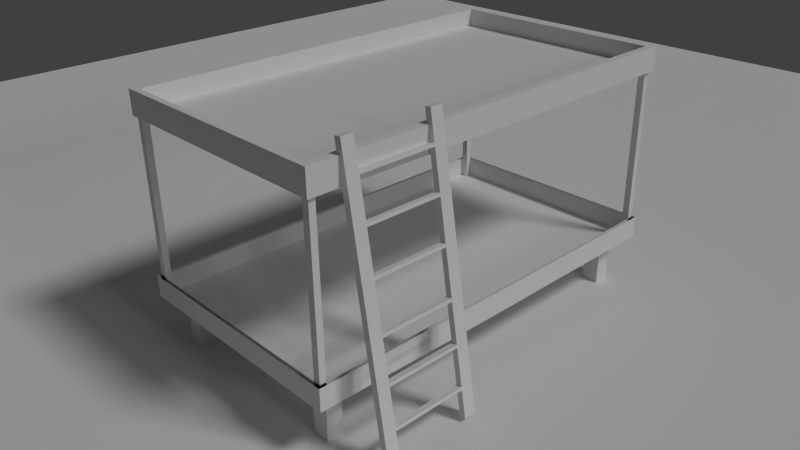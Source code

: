 # Source: bett.blend  (saved by Blender 2.76.0; exported with 4.5.12 LTS)
import bpy
from mathutils import Matrix  # noqa: F401  (used for matrix-valued properties, if any)

bpy.ops.wm.read_factory_settings(use_empty=True)
scene = bpy.context.scene
scene.name = 'Scene'

# ---- collections
col_collection_1 = bpy.data.collections.new('Collection 1'); scene.collection.children.link(col_collection_1)

# ---- materials (node trees are filled in below, after node groups)
mat_boden = bpy.data.materials.new('Boden')
mat_boden.alpha_threshold = 0.0
mat_boden.use_transparent_shadow = False
mat_boden.roughness = 0.5
mat_material = bpy.data.materials.new('Material')
mat_material.alpha_threshold = 0.0
mat_material.use_transparent_shadow = False
mat_material.roughness = 0.5
mat_wood_bed = bpy.data.materials.new('Wood_Bed')
mat_wood_bed.alpha_threshold = 0.0
mat_wood_bed.use_transparent_shadow = False
mat_wood_bed.roughness = 0.5
mat_wood_bed.specular_intensity = 0.0
mat_wood_bed.line_color = (0.0, 0.0, 0.0, 1.0)

# ---- material node trees

# ---- world
world_world = bpy.data.worlds.new('World'); scene.world = world_world
world_world.color = (0.05088, 0.05088, 0.05088)
world_world.use_sun_shadow = False
world_world.sun_shadow_jitter_overblur = 0.0
world_world.cycles.sampling_method = 'MANUAL'
world_world.cycles.sample_map_resolution = 256

# ---- cameras
cam_camera = bpy.data.cameras.new('Camera')
cam_camera.clip_end = 100.0
cam_camera.lens = 35.0
cam_camera.sensor_width = 32.0
cam_camera.sensor_height = 18.0
cam_camera.ortho_scale = 7.314
cam_camera.dof.focus_distance = 0.0
cam_camera.dof.aperture_fstop = 128.0

# ---- lights
light_hemi = bpy.data.lights.new('Hemi', 'SUN')
light_hemi.transmission_factor = 0.0
light_hemi.angle = 0.1993
light_hemi.energy = 0.3
light_hemi.shadow_buffer_clip_start = 0.5
light_hemi.shadow_soft_size = 0.1
light_hemi.shadow_cascade_max_distance = 1000.0
light_hemi.cycles.use_multiple_importance_sampling = False
light_lamp = bpy.data.lights.new('Lamp', 'SUN')
light_lamp.transmission_factor = 0.0
light_lamp.cutoff_distance = 30.0
light_lamp.angle = 0.1993
light_lamp.energy = 1.0
light_lamp.shadow_buffer_clip_start = 1.001
light_lamp.shadow_soft_size = 0.1
light_lamp.shadow_cascade_max_distance = 1000.0
light_lamp.cycles.use_multiple_importance_sampling = False

# ---- meshes
me_plane = bpy.data.meshes.new('Plane')
me_plane.from_pydata([(-1.0, -1.0, 0.0), (1.0, -1.0, 0.0), (-1.0, 1.0, 0.0), (1.0, 1.0, 0.0)], [], [(0, 1, 3, 2)])
me_plane.materials.append(mat_boden)
me_plane.use_remesh_preserve_volume = False
me_plane.use_remesh_preserve_attributes = False
me_plane.use_mirror_vertex_groups = False
me_plane.update()
me_cube_001 = bpy.data.meshes.new('Cube.001')
me_cube_001.from_pydata([(0.6157, -0.05221, -2.203), (0.6157, 0.04538, -2.203), (0.8157, -0.06065, -2.203), (0.8157, 0.04538, -2.203), (0.6157, -0.05223, -1.05), (0.6157, 0.04536, -1.05), (0.6157, -0.00462, -2.203), (0.6157, -0.004641, -0.9996), (0.6157, 0.04533, -1.7), (0.6157, -0.05226, -1.7), (0.6157, 0.04533, -1.75), (0.6157, -0.05226, -1.75), (0.6157, -0.05223, -1.1), (0.6157, 0.04535, -1.1), (0.6157, -0.05218, -0.4115), (0.6157, 0.04541, -0.4115), (0.6157, -0.05218, -0.3615), (0.6157, 0.04541, -0.3615), (-0.6157, -0.05221, -2.203), (-0.6157, 0.04538, -2.203), (-0.8157, -0.06065, -2.203), (-0.8157, 0.04538, -2.203), (-0.6157, -0.05223, -1.05), (-0.6157, 0.04536, -1.05), (-0.6157, -0.00462, -2.203), (-0.6157, -0.004641, -0.9996), (-0.6157, 0.04533, -1.7), (-0.6157, -0.05226, -1.7), (-0.6157, 0.04533, -1.75), (-0.6157, -0.05226, -1.75), (0.0, -0.05226, -1.7), (0.0, 0.04533, -1.7), (0.0, 0.04533, -1.75), (0.0, -0.05226, -1.75), (-0.6157, -0.05223, -1.1), (-0.6157, 0.04535, -1.1), (0.0, -0.05223, -1.05), (0.0, 0.04536, -1.05), (0.0, -0.05223, -1.1), (0.0, 0.04535, -1.1), (-0.6157, -0.05218, -0.4115), (-0.6157, 0.04541, -0.4115), (0.0, -0.05218, -0.4115), (0.0, 0.04541, -0.4115), (-0.6157, -0.05218, -0.3615), (-0.6157, 0.04541, -0.3615), (0.0, -0.05218, -0.3615), (0.0, 0.04541, -0.3615), (0.6157, -0.05221, 2.203), (0.6157, -0.05219, 0.0), (0.6157, 0.04538, 2.203), (0.6157, 0.0454, 0.0), (0.8157, -0.06065, 2.203), (0.8157, -0.06063, 0.0), (0.8157, 0.04538, 2.203), (0.8157, 0.0454, 0.0), (0.6157, -0.05223, 1.05), (0.6157, -0.004602, 0.0), (0.6157, 0.04536, 1.05), (0.6157, -0.00462, 2.203), (0.6157, -0.004641, 0.9996), (0.6157, 0.04533, 1.7), (0.6157, -0.05226, 1.7), (0.6157, 0.04533, 1.75), (0.6157, -0.05226, 1.75), (0.6157, -0.05223, 1.1), (0.6157, 0.04535, 1.1), (0.6157, -0.05218, 0.4115), (0.6157, 0.04541, 0.4115), (0.6157, -0.05218, 0.3615), (0.6157, 0.04541, 0.3615), (-0.6157, -0.05221, 2.203), (-0.6157, -0.05219, 0.0), (-0.6157, 0.04538, 2.203), (-0.6157, 0.0454, 0.0), (-0.8157, -0.06065, 2.203), (-0.8157, -0.06063, 0.0), (-0.8157, 0.04538, 2.203), (-0.8157, 0.0454, 0.0), (-0.6157, -0.05223, 1.05), (-0.6157, -0.004602, 0.0), (-0.6157, 0.04536, 1.05), (-0.6157, -0.00462, 2.203), (-0.6157, -0.004641, 0.9996), (-0.6157, 0.04533, 1.7), (-0.6157, -0.05226, 1.7), (-0.6157, 0.04533, 1.75), (-0.6157, -0.05226, 1.75), (0.0, -0.05226, 1.7), (0.0, 0.04533, 1.7), (0.0, 0.04533, 1.75), (0.0, -0.05226, 1.75), (-0.6157, -0.05223, 1.1), (-0.6157, 0.04535, 1.1), (0.0, -0.05223, 1.05), (0.0, 0.04536, 1.05), (0.0, -0.05223, 1.1), (0.0, 0.04535, 1.1), (-0.6157, -0.05218, 0.4115), (-0.6157, 0.04541, 0.4115), (0.0, -0.05218, 0.4115), (0.0, 0.04541, 0.4115), (-0.6157, -0.05218, 0.3615), (-0.6157, 0.04541, 0.3615), (0.0, -0.05218, 0.3615), (0.0, 0.04541, 0.3615)], [], [(10, 11, 33, 32), (51, 55, 3, 1, 10, 8, 5), (55, 53, 2, 3), (53, 49, 4, 9, 11, 0, 2), (0, 6, 1, 3, 2), (10, 1, 0, 11), (49, 57, 7, 4), (57, 51, 5, 7), (9, 4, 5, 8), (8, 10, 32, 31), (11, 9, 30, 33), (9, 8, 31, 30), (17, 16, 46, 47), (4, 12, 38, 36), (13, 5, 37, 39), (12, 13, 39, 38), (5, 4, 7), (15, 43, 42, 14), (43, 15, 17, 47), (14, 42, 46, 16), (15, 14, 16, 17), (4, 36, 37, 5), (28, 32, 33, 29), (74, 23, 26, 28, 19, 21, 78), (78, 21, 20, 76), (76, 20, 18, 29, 27, 22, 72), (18, 20, 21, 19, 24), (28, 29, 18, 19), (72, 22, 25, 80), (80, 25, 23, 74), (27, 26, 23, 22), (33, 32, 31, 30), (26, 31, 32, 28), (29, 33, 30, 27), (27, 30, 31, 26), (37, 39, 38, 36), (45, 47, 46, 44), (22, 36, 38, 34), (35, 39, 37, 23), (34, 38, 39, 35), (23, 25, 22), (41, 40, 42, 43), (42, 46, 47, 43), (43, 47, 45, 41), (40, 44, 46, 42), (41, 45, 44, 40), (22, 23, 37, 36), (63, 90, 91, 64), (51, 58, 61, 63, 50, 54, 55), (55, 54, 52, 53), (53, 52, 48, 64, 62, 56, 49), (48, 52, 54, 50, 59), (63, 64, 48, 50), (49, 56, 60, 57), (57, 60, 58, 51), (62, 61, 58, 56), (61, 89, 90, 63), (64, 91, 88, 62), (62, 88, 89, 61), (70, 105, 104, 69), (56, 94, 96, 65), (66, 97, 95, 58), (65, 96, 97, 66), (58, 60, 56), (68, 67, 100, 101), (101, 105, 70, 68), (67, 69, 104, 100), (68, 70, 69, 67), (56, 58, 95, 94), (86, 87, 91, 90), (74, 78, 77, 73, 86, 84, 81), (78, 76, 75, 77), (76, 72, 79, 85, 87, 71, 75), (71, 82, 73, 77, 75), (86, 73, 71, 87), (72, 80, 83, 79), (80, 74, 81, 83), (85, 79, 81, 84), (91, 88, 89, 90), (84, 86, 90, 89), (87, 85, 88, 91), (85, 84, 89, 88), (95, 94, 96, 97), (103, 102, 104, 105), (79, 92, 96, 94), (93, 81, 95, 97), (92, 93, 97, 96), (81, 79, 83), (99, 101, 100, 98), (100, 101, 105, 104), (101, 99, 103, 105), (98, 100, 104, 102), (99, 98, 102, 103), (79, 94, 95, 81)])
me_cube_001.materials.append(mat_material)
me_cube_001.use_remesh_preserve_volume = False
me_cube_001.use_remesh_preserve_attributes = False
me_cube_001.use_mirror_vertex_groups = False
me_cube_001.update()
me_cube = bpy.data.meshes.new('Cube')
me_cube.from_pydata([(-2.0, -3.5, -0.1701), (-2.0, -3.5, 0.2), (-1.431, -2.928, -0.1877), (-1.715, -2.928, -0.1877), (-1.431, -3.199, -0.1877), (-1.715, -3.199, -0.1877), (-1.431, -2.928, -1.0), (-1.715, -2.928, -1.0), (-1.431, -3.199, -1.0), (-1.715, -3.199, -1.0), (-1.95, -3.45, -0.15), (-1.834, -3.345, -0.15), (-1.834, -3.45, -0.15), (-1.95, -3.45, 0.2), (-1.95, -3.345, -0.15), (-1.95, -3.45, 2.8), (-1.834, -3.345, 2.8), (-1.834, -3.45, 2.8), (-1.95, -3.345, 2.8), (-2.0, -3.5, 2.8), (-2.0, -3.5, 3.2), (-1.867, -3.4, 3.2), (-1.867, -3.4, 2.9), (2.0, -3.5, -0.1701), (2.0, -3.5, 0.2), (1.431, -2.928, -0.1877), (1.715, -2.928, -0.1877), (1.431, -3.199, -0.1877), (1.715, -3.199, -0.1877), (1.431, -2.928, -1.0), (1.715, -2.928, -1.0), (1.431, -3.199, -1.0), (1.715, -3.199, -1.0), (1.95, -3.45, -0.15), (1.834, -3.345, -0.15), (1.834, -3.45, -0.15), (1.999, -1.735, 0.2), (2.0, -0.8677, 0.2), (1.95, 3.45, 0.2), (1.95, -3.45, 0.2), (1.95, -3.345, -0.15), (1.95, -3.45, 2.8), (1.834, -3.345, 2.8), (1.834, -3.45, 2.8), (1.95, -3.345, 2.8), (0.0, -3.5, 2.8), (2.0, -3.5, 2.8), (2.0, -3.5, 3.2), (1.867, -3.4, 3.2), (0.0, -3.4, 2.9), (1.867, -3.4, 2.9), (-2.0, 3.5, -0.1701), (-2.0, 3.5, 0.2), (-1.431, 2.928, -0.1877), (-1.715, 2.928, -0.1877), (-1.431, 3.199, -0.1877), (-1.715, 3.199, -0.1877), (-1.431, 2.928, -1.0), (-1.715, 2.928, -1.0), (-1.431, 3.199, -1.0), (-1.715, 3.199, -1.0), (-1.95, 3.45, -0.15), (0.0, 3.5, 0.2), (-1.834, 3.345, -0.15), (-1.834, 3.45, -0.15), (-1.0, 3.45, 0.2), (-1.95, 3.45, 0.2), (-1.95, 3.345, -0.15), (-1.95, 3.45, 2.8), (-1.834, 3.345, 2.8), (-1.834, 3.45, 2.8), (-1.95, 3.345, 2.8), (-2.0, 3.5, 2.8), (-2.0, 3.5, 3.2), (-1.867, 3.4, 3.2), (-1.867, 3.4, 2.9), (0.0, 3.5, -0.1877), (2.0, 3.5, -0.1701), (2.0, 0.0, -0.1877), (2.0, 3.5, 0.2), (2.0, 0.0, 0.2), (1.431, 2.928, -0.1877), (1.715, 2.928, -0.1877), (1.431, 3.199, -0.1877), (1.715, 3.199, -0.1877), (1.431, 2.928, -1.0), (1.715, 2.928, -1.0), (1.431, 3.199, -1.0), (1.715, 3.199, -1.0), (1.95, 3.45, -0.15), (1.834, 3.345, -0.15), (1.834, 3.45, -0.15), (1.999, 1.735, 0.2), (2.0, 0.8677, 0.2), (1.0, 3.45, 0.2), (0.0, 3.45, 0.2), (1.95, 3.345, -0.15), (1.95, 3.45, 2.8), (1.834, 3.345, 2.8), (1.834, 3.45, 2.8), (1.95, 3.345, 2.8), (0.0, 0.0, 2.8), (0.0, 3.5, 2.8), (2.0, 3.5, 2.8), (0.0, 3.4, 3.2), (0.0, 3.5, 3.2), (2.0, 3.5, 3.2), (1.867, 3.4, 3.2), (0.0, 3.4, 2.9), (1.867, 3.4, 2.9), (0.0, 0.0, 2.9)], [(101, 110), (37, 80), (24, 36), (36, 37), (38, 94), (66, 65), (65, 95), (93, 80), (79, 92), (92, 93), (94, 95)], [(24, 23, 78, 77, 79, 80), (4, 5, 9, 8), (6, 8, 9, 7), (2, 4, 8, 6), (5, 3, 7, 9), (3, 2, 6, 7), (12, 10, 14, 11), (17, 16, 18, 15), (10, 15, 18, 14), (14, 18, 16, 11), (12, 17, 15, 10), (11, 16, 17, 12), (73, 74, 104, 107, 106, 105), (73, 20, 21, 74), (106, 47, 46, 103), (72, 19, 20, 73), (13, 10, 61, 66), (27, 31, 32, 28), (29, 30, 32, 31), (25, 29, 31, 27), (28, 32, 30, 26), (26, 30, 29, 25), (35, 34, 40, 33), (43, 41, 44, 42), (33, 40, 44, 41), (40, 34, 42, 44), (35, 33, 41, 43), (34, 35, 43, 42), (72, 73, 105, 106, 103, 102), (47, 48, 21, 20), (74, 75, 108, 109, 107, 104), (55, 59, 60, 56), (57, 58, 60, 59), (53, 57, 59, 55), (56, 60, 58, 54), (54, 58, 57, 53), (64, 63, 67, 61), (70, 68, 71, 69), (61, 67, 71, 68), (67, 63, 69, 71), (64, 61, 68, 70), (63, 64, 70, 69), (109, 50, 48, 107), (107, 48, 47, 106), (74, 21, 22, 75), (83, 84, 88, 87), (85, 87, 88, 86), (81, 83, 87, 85), (84, 82, 86, 88), (82, 81, 85, 86), (91, 89, 96, 90), (99, 98, 100, 97), (89, 97, 100, 96), (96, 100, 98, 90), (91, 99, 97, 89), (90, 98, 99, 91), (19, 45, 46, 47, 20), (76, 51, 52, 62, 79, 77), (13, 39, 33, 10), (61, 10, 33, 89), (1, 0, 23, 24), (1, 52, 51, 0), (38, 66, 61, 89), (39, 38, 89, 33), (22, 49, 50, 109, 108, 75), (19, 72, 102, 103, 46, 45), (21, 48, 50, 49, 22)])
_uv = me_cube.uv_layers.new(name='UVMap')
_uv.uv.foreach_set('vector', [0.0002092, 0.9624, 0.0002092, 0.9464, 0.1515, 0.9457, 0.3028, 0.9464, 0.3028, 0.9624, 0.1515, 0.9624, 0.964, 0.3647, 0.9517, 0.3647, 0.9517, 0.3296, 0.964, 0.3296, 0.9758, 0.3296, 0.9758, 0.3179, 0.9881, 0.3179, 0.9881, 0.3296, 0.9758, 0.3647, 0.964, 0.3647, 0.964, 0.3296, 0.9758, 0.3296, 0.9998, 0.3647, 0.9881, 0.3647, 0.9881, 0.3296, 0.9998, 0.3296, 0.9881, 0.3647, 0.9758, 0.3647, 0.9758, 0.3296, 0.9881, 0.3296, 0.949, 0.7722, 0.944, 0.7747, 0.9395, 0.7724, 0.9445, 0.7669, 0.949, 0.8998, 0.949, 0.9044, 0.944, 0.9044, 0.944, 0.8998, 0.944, 0.7747, 0.944, 0.8998, 0.9394, 0.8998, 0.9395, 0.7724, 0.9395, 0.7724, 0.9394, 0.8998, 0.9344, 0.8998, 0.9345, 0.7724, 0.949, 0.7722, 0.949, 0.8998, 0.944, 0.8998, 0.944, 0.7747, 0.9535, 0.7722, 0.9535, 0.8998, 0.949, 0.8998, 0.949, 0.7722, 0.7784, 0.3115, 0.7841, 0.3072, 0.8648, 0.3072, 0.9455, 0.3072, 0.9513, 0.3115, 0.8648, 0.3115, 0.9089, 0.9686, 0.6063, 0.9686, 0.6106, 0.9628, 0.9046, 0.9628, 0.0002092, 0.3115, 0.3028, 0.3115, 0.3028, 0.3288, 0.0002092, 0.3288, 0.7784, 0.3288, 0.4758, 0.3288, 0.4758, 0.3115, 0.7784, 0.3115, 0.1688, 0.9452, 0.1688, 0.9301, 0.4671, 0.9301, 0.4671, 0.9452, 0.9875, 0.3175, 0.9875, 0.2823, 0.9998, 0.2823, 0.9998, 0.3175, 0.9758, 0.2823, 0.9634, 0.2823, 0.9634, 0.2706, 0.9758, 0.2706, 0.9758, 0.3175, 0.9758, 0.2823, 0.9875, 0.2823, 0.9875, 0.3175, 0.9517, 0.3175, 0.9517, 0.2823, 0.9634, 0.2823, 0.9634, 0.3175, 0.9634, 0.3175, 0.9634, 0.2823, 0.9758, 0.2823, 0.9758, 0.3175, 0.9563, 0.005448, 0.9608, 0.0002092, 0.9658, 0.005677, 0.9613, 0.007994, 0.9563, 0.1331, 0.9613, 0.1331, 0.9613, 0.1377, 0.9563, 0.1377, 0.9613, 0.007994, 0.9658, 0.005677, 0.9658, 0.1331, 0.9613, 0.1331, 0.9658, 0.005677, 0.9708, 0.005677, 0.9708, 0.1331, 0.9658, 0.1331, 0.9563, 0.005448, 0.9613, 0.007994, 0.9613, 0.1331, 0.9563, 0.1331, 0.9518, 0.005446, 0.9563, 0.005448, 0.9563, 0.1331, 0.9517, 0.1331, 0.7784, 0.3288, 0.7784, 0.3115, 0.8648, 0.3115, 0.9513, 0.3115, 0.9513, 0.3288, 0.8648, 0.3288, 0.3028, 0.3115, 0.3086, 0.3072, 0.47, 0.3072, 0.4758, 0.3115, 0.3032, 0.975, 0.3032, 0.9621, 0.3839, 0.9621, 0.4646, 0.9621, 0.4646, 0.975, 0.3839, 0.975, 0.9875, 0.4592, 0.9875, 0.4241, 0.9998, 0.4241, 0.9998, 0.4592, 0.9758, 0.4241, 0.9634, 0.4241, 0.9634, 0.4124, 0.9758, 0.4124, 0.9758, 0.4592, 0.9758, 0.4241, 0.9875, 0.4241, 0.9875, 0.4592, 0.9517, 0.4592, 0.9517, 0.4241, 0.9634, 0.4241, 0.9634, 0.4592, 0.9634, 0.4592, 0.9634, 0.4241, 0.9758, 0.4241, 0.9758, 0.4592, 0.9394, 0.9048, 0.9394, 0.9093, 0.9344, 0.9093, 0.9344, 0.9048, 0.9613, 0.2702, 0.9563, 0.2702, 0.9563, 0.2656, 0.9613, 0.2656, 0.9517, 0.1381, 0.9563, 0.1381, 0.9563, 0.2656, 0.9517, 0.2656, 0.9563, 0.1381, 0.9613, 0.1381, 0.9613, 0.2656, 0.9563, 0.2656, 0.9658, 0.1381, 0.9708, 0.1381, 0.9708, 0.2656, 0.9658, 0.2656, 0.9613, 0.1381, 0.9658, 0.1381, 0.9658, 0.2656, 0.9613, 0.2656, 0.01462, 0.2942, 0.3086, 0.2942, 0.3086, 0.3072, 0.01462, 0.3072, 0.2985, 0.9686, 0.004532, 0.9686, 0.0002092, 0.9628, 0.3028, 0.9628, 0.764, 0.3072, 0.47, 0.3072, 0.47, 0.2942, 0.764, 0.2942, 0.964, 0.412, 0.9517, 0.412, 0.9517, 0.3769, 0.964, 0.3769, 0.9758, 0.3769, 0.9758, 0.3651, 0.9881, 0.3651, 0.9881, 0.3769, 0.9758, 0.412, 0.964, 0.412, 0.964, 0.3769, 0.9758, 0.3769, 0.9998, 0.412, 0.9881, 0.412, 0.9881, 0.3769, 0.9998, 0.3769, 0.9881, 0.412, 0.9758, 0.412, 0.9758, 0.3769, 0.9881, 0.3769, 0.9497, 0.6318, 0.9546, 0.6365, 0.9502, 0.6394, 0.9454, 0.6363, 0.9438, 0.7664, 0.9438, 0.762, 0.9487, 0.762, 0.9487, 0.7665, 0.9546, 0.6365, 0.9546, 0.7621, 0.9487, 0.762, 0.9502, 0.6394, 0.9502, 0.6394, 0.9487, 0.762, 0.9438, 0.762, 0.9454, 0.6363, 0.941, 0.6362, 0.9393, 0.7619, 0.9344, 0.7618, 0.936, 0.6361, 0.9454, 0.6363, 0.9438, 0.762, 0.9393, 0.7619, 0.941, 0.6362, 0.4758, 0.3288, 0.3893, 0.3288, 0.3028, 0.3288, 0.3028, 0.3115, 0.4758, 0.3115, 0.6927, 0.9624, 0.6063, 0.9617, 0.6063, 0.9457, 0.6927, 0.9457, 0.7792, 0.9457, 0.7792, 0.9617, 0.1688, 0.9452, 0.0002092, 0.9452, 0.0002092, 0.9301, 0.1688, 0.9301, 0.1688, 0.6318, 0.1688, 0.9301, 0.0002092, 0.9301, 0.0002093, 0.6318, 0.7796, 0.9617, 0.7796, 0.9457, 0.9526, 0.9457, 0.9526, 0.9617, 0.3032, 0.9457, 0.6059, 0.9457, 0.6059, 0.9617, 0.3032, 0.9617, 0.6357, 0.9452, 0.4671, 0.9452, 0.4671, 0.9301, 0.6357, 0.9301, 0.934, 0.9452, 0.6357, 0.9452, 0.6357, 0.9301, 0.934, 0.9301, 0.47, 0.2942, 0.3893, 0.2942, 0.3086, 0.2942, 0.3086, 0.0002092, 0.3893, 0.0002092, 0.47, 0.0002092, 0.4758, 0.3288, 0.4758, 0.6314, 0.3893, 0.6314, 0.3028, 0.6314, 0.3028, 0.3288, 0.3893, 0.3288, 0.47, 0.3072, 0.3086, 0.3072, 0.3086, 0.2942, 0.3893, 0.2942, 0.47, 0.2942])
me_cube.materials.append(mat_wood_bed)
me_cube.use_remesh_preserve_volume = False
me_cube.use_remesh_preserve_attributes = False
me_cube.use_mirror_vertex_groups = False
me_cube.update()

# ---- objects
ob_plane = bpy.data.objects.new('Plane', me_plane)
ob_hemi = bpy.data.objects.new('Hemi', light_hemi)
ob_leiter = bpy.data.objects.new('Leiter', me_cube_001)
ob_bett = bpy.data.objects.new('Bett', me_cube)
ob_lamp = bpy.data.objects.new('Lamp', light_lamp)
ob_camera = bpy.data.objects.new('Camera', cam_camera)

# ---- transforms, parenting, visibility, modifiers, constraints
ob_plane.location = (-4.361, 4.032, 0.0)
ob_plane.scale = (13.79, 13.79, 13.79)
ob_plane.hide_viewport = True
ob_plane.lineart.crease_threshold = 0.0
ob_hemi.location = (14.84, 0.0, 6.384)
ob_hemi.rotation_euler = (2.879e-07, 1.247, 4.003e-07)
ob_hemi.lineart.crease_threshold = 0.0
ob_leiter.location = (2.332, -2.195, 2.249)
ob_leiter.rotation_euler = (0.1604, -3.583e-09, -1.571)
ob_leiter.lineart.crease_threshold = 0.0
ob_bett.location = (0.0, 0.0, 1.0)
ob_bett.lock_rotations_4d = False
ob_bett.empty_display_type = 'ARROWS'
ob_bett.lineart.crease_threshold = 0.0
ob_lamp.location = (4.873, 2.188, 7.325)
ob_lamp.rotation_euler = (0.6503, 0.05522, 1.866)
ob_lamp.lock_rotations_4d = False
ob_lamp.empty_display_type = 'ARROWS'
ob_lamp.color = (0.0, 0.0, 0.0, 0.0)
ob_lamp.lineart.crease_threshold = 0.0
ob_camera.location = (9.186, -8.789, 7.885)
ob_camera.rotation_euler = (1.109, 0.01082, 0.8149)
ob_camera.lock_rotations_4d = False
ob_camera.empty_display_type = 'ARROWS'
ob_camera.color = (0.0, 0.0, 0.0, 0.0)
ob_camera.display_type = 'WIRE'
ob_camera.lineart.crease_threshold = 0.0

# ---- collection membership
col_collection_1.objects.link(ob_plane)
col_collection_1.objects.link(ob_hemi)
col_collection_1.objects.link(ob_leiter)
col_collection_1.objects.link(ob_bett)
col_collection_1.objects.link(ob_lamp)
col_collection_1.objects.link(ob_camera)

# ---- scene / render settings (as saved in the file)
scene.camera = ob_camera
scene.frame_start = 1; scene.frame_end = 250; scene.frame_set(1)
scene.render.engine = 'BLENDER_EEVEE_NEXT'
scene.render.image_settings.color_depth = '16'
scene.render.image_settings.compression = 0
scene.render.dither_intensity = 0.0
scene.cycles.use_denoising = False
scene.cycles.samples = 10
scene.cycles.sampling_pattern = 'TABULATED_SOBOL'
scene.cycles.light_sampling_threshold = 0.0
scene.cycles.use_adaptive_sampling = False
scene.cycles.use_light_tree = False
scene.cycles.blur_glossy = 0.0
scene.cycles.pixel_filter_type = 'GAUSSIAN'
scene.cycles.sample_clamp_indirect = 0.0
scene.view_settings.view_transform = 'Standard'
bpy.context.view_layer.update()
